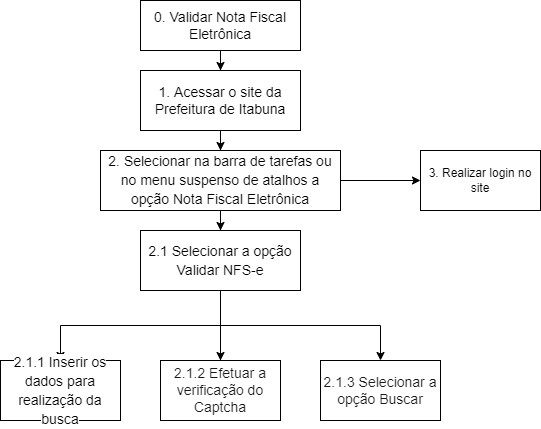

The diagram above was exported from draw.io. Its source (the exported page's mxGraphModel, read from the mxfile embedded in the PNG):
<mxGraphModel dx="782" dy="539" grid="1" gridSize="10" guides="1" tooltips="1" connect="1" arrows="1" fold="1" page="1" pageScale="1" pageWidth="850" pageHeight="1100" math="0" shadow="0">
  <root>
    <mxCell id="0" />
    <mxCell id="1" parent="0" />
    <mxCell id="2KHpRdhXzsgiICNb_K25-3" value="" style="edgeStyle=orthogonalEdgeStyle;rounded=0;orthogonalLoop=1;jettySize=auto;html=1;" parent="1" source="2KHpRdhXzsgiICNb_K25-1" target="2KHpRdhXzsgiICNb_K25-2" edge="1">
      <mxGeometry relative="1" as="geometry" />
    </mxCell>
    <mxCell id="2KHpRdhXzsgiICNb_K25-1" value="&lt;font style=&quot;font-size: 14px&quot;&gt;0. Validar Nota Fiscal Eletrônica&lt;/font&gt;" style="rounded=0;whiteSpace=wrap;html=1;" parent="1" vertex="1">
      <mxGeometry x="360" y="40" width="160" height="50" as="geometry" />
    </mxCell>
    <mxCell id="2KHpRdhXzsgiICNb_K25-5" value="" style="edgeStyle=orthogonalEdgeStyle;rounded=0;orthogonalLoop=1;jettySize=auto;html=1;" parent="1" source="2KHpRdhXzsgiICNb_K25-2" target="2KHpRdhXzsgiICNb_K25-4" edge="1">
      <mxGeometry relative="1" as="geometry" />
    </mxCell>
    <mxCell id="2KHpRdhXzsgiICNb_K25-2" value="&lt;font style=&quot;font-size: 14px&quot;&gt;1. Acessar o site da Prefeitura de Itabuna&lt;/font&gt;" style="whiteSpace=wrap;html=1;rounded=0;" parent="1" vertex="1">
      <mxGeometry x="360" y="110" width="160" height="60" as="geometry" />
    </mxCell>
    <mxCell id="2KHpRdhXzsgiICNb_K25-7" value="" style="edgeStyle=orthogonalEdgeStyle;rounded=0;orthogonalLoop=1;jettySize=auto;html=1;fontFamily=Helvetica;fontColor=#000000;" parent="1" source="2KHpRdhXzsgiICNb_K25-4" target="2KHpRdhXzsgiICNb_K25-6" edge="1">
      <mxGeometry relative="1" as="geometry" />
    </mxCell>
    <mxCell id="uDbbMD66Zhw3koJoWEzf-4" value="" style="edgeStyle=orthogonalEdgeStyle;rounded=0;orthogonalLoop=1;jettySize=auto;html=1;fontColor=#000000;" edge="1" parent="1" source="2KHpRdhXzsgiICNb_K25-4" target="uDbbMD66Zhw3koJoWEzf-3">
      <mxGeometry relative="1" as="geometry" />
    </mxCell>
    <mxCell id="2KHpRdhXzsgiICNb_K25-4" value="&lt;div style=&quot;font-size: 14px ; line-height: 19px&quot;&gt;&lt;span style=&quot;background-color: rgb(255 , 255 , 255)&quot;&gt;2. Selecionar na barra de tarefas ou no menu suspenso de atalhos a opção Nota Fiscal Eletrônica&lt;/span&gt;&lt;/div&gt;" style="whiteSpace=wrap;html=1;rounded=0;" parent="1" vertex="1">
      <mxGeometry x="320" y="190" width="240" height="60" as="geometry" />
    </mxCell>
    <mxCell id="2KHpRdhXzsgiICNb_K25-9" value="" style="edgeStyle=orthogonalEdgeStyle;rounded=0;orthogonalLoop=1;jettySize=auto;html=1;fontFamily=Helvetica;fontColor=#000000;exitX=0.5;exitY=1;exitDx=0;exitDy=0;startArrow=none;" parent="1" source="2KHpRdhXzsgiICNb_K25-6" target="2KHpRdhXzsgiICNb_K25-8" edge="1">
      <mxGeometry relative="1" as="geometry" />
    </mxCell>
    <mxCell id="2KHpRdhXzsgiICNb_K25-13" style="edgeStyle=orthogonalEdgeStyle;rounded=0;orthogonalLoop=1;jettySize=auto;html=1;exitX=0.5;exitY=1;exitDx=0;exitDy=0;entryX=0.5;entryY=0;entryDx=0;entryDy=0;fontFamily=Helvetica;fontSize=14;fontColor=#000000;" parent="1" source="2KHpRdhXzsgiICNb_K25-6" target="2KHpRdhXzsgiICNb_K25-10" edge="1">
      <mxGeometry relative="1" as="geometry" />
    </mxCell>
    <mxCell id="2KHpRdhXzsgiICNb_K25-14" style="edgeStyle=orthogonalEdgeStyle;rounded=0;orthogonalLoop=1;jettySize=auto;html=1;exitX=0.5;exitY=1;exitDx=0;exitDy=0;entryX=0.5;entryY=0;entryDx=0;entryDy=0;fontFamily=Helvetica;fontSize=14;fontColor=#000000;" parent="1" source="2KHpRdhXzsgiICNb_K25-6" target="2KHpRdhXzsgiICNb_K25-11" edge="1">
      <mxGeometry relative="1" as="geometry" />
    </mxCell>
    <mxCell id="2KHpRdhXzsgiICNb_K25-6" value="&lt;div style=&quot;font-size: 14px ; line-height: 19px&quot;&gt;&lt;span style=&quot;background-color: rgb(255 , 255 , 255)&quot;&gt;2.1 Selecionar a opção Validar NFS-e&lt;/span&gt;&lt;/div&gt;" style="whiteSpace=wrap;html=1;rounded=0;" parent="1" vertex="1">
      <mxGeometry x="360" y="270" width="160" height="60" as="geometry" />
    </mxCell>
    <mxCell id="2KHpRdhXzsgiICNb_K25-8" value="&lt;div style=&quot;font-size: 14px ; line-height: 19px&quot;&gt;&lt;span style=&quot;background-color: rgb(255 , 255 , 255)&quot;&gt;2.1.1 Inserir os dados para realização da busca&lt;/span&gt;&lt;/div&gt;" style="whiteSpace=wrap;html=1;rounded=0;" parent="1" vertex="1">
      <mxGeometry x="220" y="400" width="120" height="60" as="geometry" />
    </mxCell>
    <mxCell id="2KHpRdhXzsgiICNb_K25-11" value="&lt;span style=&quot;color: rgb(25 , 25 , 25)&quot;&gt;&lt;font style=&quot;font-size: 14px&quot;&gt;2.1.3 Selecionar a opção Buscar&lt;/font&gt;&lt;/span&gt;" style="rounded=0;whiteSpace=wrap;html=1;labelBackgroundColor=#FFFFFF;fontFamily=Helvetica;fontColor=#000000;" parent="1" vertex="1">
      <mxGeometry x="540" y="400" width="120" height="60" as="geometry" />
    </mxCell>
    <mxCell id="2KHpRdhXzsgiICNb_K25-10" value="&lt;span style=&quot;color: rgb(25 , 25 , 25)&quot;&gt;&lt;font style=&quot;font-size: 14px&quot;&gt;2.1.2 Efetuar a verificação do Captcha&lt;/font&gt;&lt;/span&gt;" style="rounded=0;whiteSpace=wrap;html=1;labelBackgroundColor=#FFFFFF;fontFamily=Helvetica;fontColor=#000000;" parent="1" vertex="1">
      <mxGeometry x="380" y="400" width="120" height="60" as="geometry" />
    </mxCell>
    <mxCell id="2KHpRdhXzsgiICNb_K25-15" value="" style="edgeStyle=orthogonalEdgeStyle;rounded=0;orthogonalLoop=1;jettySize=auto;html=1;fontFamily=Helvetica;fontColor=#000000;exitX=0.5;exitY=1;exitDx=0;exitDy=0;endArrow=none;" parent="1" source="2KHpRdhXzsgiICNb_K25-6" target="2KHpRdhXzsgiICNb_K25-10" edge="1">
      <mxGeometry relative="1" as="geometry">
        <mxPoint x="440" y="330" as="sourcePoint" />
        <mxPoint x="270.0000000000001" y="560" as="targetPoint" />
      </mxGeometry>
    </mxCell>
    <mxCell id="uDbbMD66Zhw3koJoWEzf-3" value="3. Realizar login no site" style="whiteSpace=wrap;html=1;rounded=0;" vertex="1" parent="1">
      <mxGeometry x="640" y="190" width="120" height="60" as="geometry" />
    </mxCell>
  </root>
</mxGraphModel>